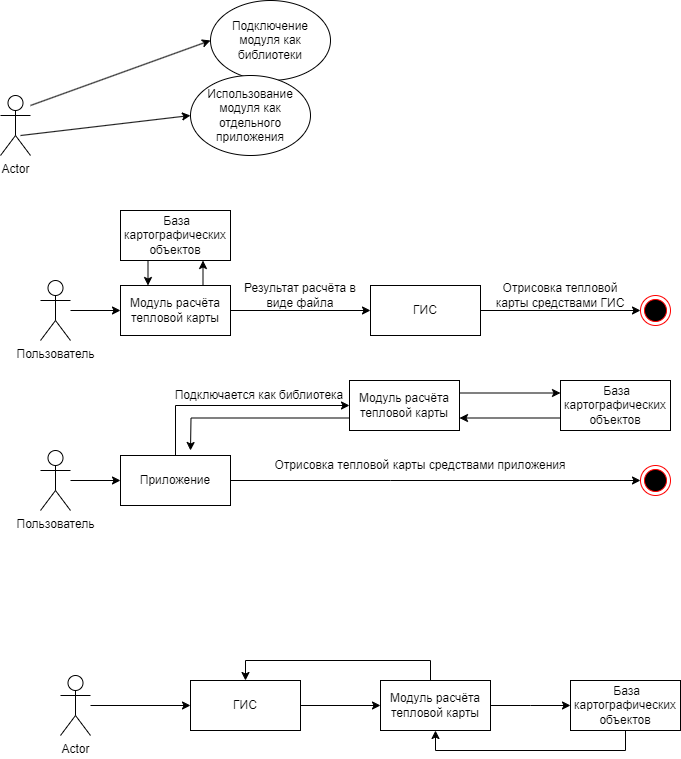

The diagram above was exported from draw.io. Its source (the exported page's mxGraphModel, read from the mxfile embedded in the PNG):
<mxGraphModel dx="1195" dy="589" grid="1" gridSize="10" guides="1" tooltips="1" connect="1" arrows="1" fold="1" page="1" pageScale="1" pageWidth="827" pageHeight="1169" background="#ffffff" math="0" shadow="0">
  <root>
    <mxCell id="0" />
    <mxCell id="1" parent="0" />
    <mxCell id="2Lhn-F8Ib4CG5dFkSO0I-5" style="edgeStyle=orthogonalEdgeStyle;rounded=0;orthogonalLoop=1;jettySize=auto;html=1;entryX=0;entryY=0.5;entryDx=0;entryDy=0;" parent="1" source="2Lhn-F8Ib4CG5dFkSO0I-1" target="2Lhn-F8Ib4CG5dFkSO0I-4" edge="1">
      <mxGeometry relative="1" as="geometry" />
    </mxCell>
    <mxCell id="2Lhn-F8Ib4CG5dFkSO0I-1" value="Actor" style="shape=umlActor;verticalLabelPosition=bottom;verticalAlign=top;html=1;" parent="1" vertex="1">
      <mxGeometry x="70" y="675" width="30" height="60" as="geometry" />
    </mxCell>
    <mxCell id="2Lhn-F8Ib4CG5dFkSO0I-7" style="edgeStyle=orthogonalEdgeStyle;rounded=0;orthogonalLoop=1;jettySize=auto;html=1;exitX=1;exitY=0.5;exitDx=0;exitDy=0;entryX=0;entryY=0.5;entryDx=0;entryDy=0;" parent="1" source="2Lhn-F8Ib4CG5dFkSO0I-4" target="2Lhn-F8Ib4CG5dFkSO0I-6" edge="1">
      <mxGeometry relative="1" as="geometry" />
    </mxCell>
    <mxCell id="2Lhn-F8Ib4CG5dFkSO0I-4" value="ГИС" style="html=1;whiteSpace=wrap;" parent="1" vertex="1">
      <mxGeometry x="200" y="680" width="110" height="50" as="geometry" />
    </mxCell>
    <mxCell id="2Lhn-F8Ib4CG5dFkSO0I-9" style="edgeStyle=orthogonalEdgeStyle;rounded=0;orthogonalLoop=1;jettySize=auto;html=1;entryX=0;entryY=0.5;entryDx=0;entryDy=0;" parent="1" source="2Lhn-F8Ib4CG5dFkSO0I-6" target="2Lhn-F8Ib4CG5dFkSO0I-8" edge="1">
      <mxGeometry relative="1" as="geometry">
        <Array as="points">
          <mxPoint x="540" y="705" />
          <mxPoint x="540" y="705" />
        </Array>
      </mxGeometry>
    </mxCell>
    <mxCell id="2Lhn-F8Ib4CG5dFkSO0I-11" style="edgeStyle=orthogonalEdgeStyle;rounded=0;orthogonalLoop=1;jettySize=auto;html=1;entryX=0.5;entryY=0;entryDx=0;entryDy=0;" parent="1" source="2Lhn-F8Ib4CG5dFkSO0I-6" target="2Lhn-F8Ib4CG5dFkSO0I-4" edge="1">
      <mxGeometry relative="1" as="geometry">
        <Array as="points">
          <mxPoint x="440" y="660" />
          <mxPoint x="255" y="660" />
        </Array>
      </mxGeometry>
    </mxCell>
    <mxCell id="2Lhn-F8Ib4CG5dFkSO0I-6" value="Модуль расчёта тепловой карты" style="html=1;whiteSpace=wrap;" parent="1" vertex="1">
      <mxGeometry x="390" y="680" width="110" height="50" as="geometry" />
    </mxCell>
    <mxCell id="2Lhn-F8Ib4CG5dFkSO0I-10" style="edgeStyle=orthogonalEdgeStyle;rounded=0;orthogonalLoop=1;jettySize=auto;html=1;exitX=0.5;exitY=1;exitDx=0;exitDy=0;entryX=0.5;entryY=1;entryDx=0;entryDy=0;" parent="1" source="2Lhn-F8Ib4CG5dFkSO0I-8" target="2Lhn-F8Ib4CG5dFkSO0I-6" edge="1">
      <mxGeometry relative="1" as="geometry" />
    </mxCell>
    <mxCell id="2Lhn-F8Ib4CG5dFkSO0I-8" value="&amp;nbsp;База картографических объектов" style="html=1;whiteSpace=wrap;" parent="1" vertex="1">
      <mxGeometry x="580" y="680" width="110" height="50" as="geometry" />
    </mxCell>
    <mxCell id="2Lhn-F8Ib4CG5dFkSO0I-13" value="Подключение модуля как библиотеки" style="ellipse;whiteSpace=wrap;html=1;" parent="1" vertex="1">
      <mxGeometry x="220" width="120" height="80" as="geometry" />
    </mxCell>
    <mxCell id="2Lhn-F8Ib4CG5dFkSO0I-28" style="orthogonalLoop=1;jettySize=auto;html=1;entryX=0;entryY=0.5;entryDx=0;entryDy=0;rounded=1;" parent="1" target="2Lhn-F8Ib4CG5dFkSO0I-13" edge="1">
      <mxGeometry relative="1" as="geometry">
        <mxPoint x="40" y="105" as="sourcePoint" />
      </mxGeometry>
    </mxCell>
    <mxCell id="2Lhn-F8Ib4CG5dFkSO0I-30" style="orthogonalLoop=1;jettySize=auto;html=1;exitX=0.667;exitY=0.667;exitDx=0;exitDy=0;exitPerimeter=0;entryX=0;entryY=0.5;entryDx=0;entryDy=0;" parent="1" source="2Lhn-F8Ib4CG5dFkSO0I-15" target="2Lhn-F8Ib4CG5dFkSO0I-29" edge="1">
      <mxGeometry relative="1" as="geometry" />
    </mxCell>
    <mxCell id="2Lhn-F8Ib4CG5dFkSO0I-15" value="Actor" style="shape=umlActor;verticalLabelPosition=bottom;verticalAlign=top;html=1;" parent="1" vertex="1">
      <mxGeometry x="10" y="95" width="30" height="60" as="geometry" />
    </mxCell>
    <mxCell id="2Lhn-F8Ib4CG5dFkSO0I-29" value="Использование модуля как отдельного приложения" style="ellipse;whiteSpace=wrap;html=1;" parent="1" vertex="1">
      <mxGeometry x="200" y="75" width="120" height="80" as="geometry" />
    </mxCell>
    <mxCell id="2Lhn-F8Ib4CG5dFkSO0I-32" value="Подключается как библиотека" style="text;html=1;strokeColor=none;fillColor=none;align=center;verticalAlign=middle;whiteSpace=wrap;rounded=0;" parent="1" vertex="1">
      <mxGeometry x="179" y="380" width="180" height="30" as="geometry" />
    </mxCell>
    <mxCell id="2Lhn-F8Ib4CG5dFkSO0I-39" style="edgeStyle=orthogonalEdgeStyle;rounded=0;orthogonalLoop=1;jettySize=auto;html=1;entryX=0;entryY=0.5;entryDx=0;entryDy=0;" parent="1" source="2Lhn-F8Ib4CG5dFkSO0I-40" target="2Lhn-F8Ib4CG5dFkSO0I-56" edge="1">
      <mxGeometry relative="1" as="geometry" />
    </mxCell>
    <mxCell id="2Lhn-F8Ib4CG5dFkSO0I-40" value="Пользователь" style="shape=umlActor;verticalLabelPosition=bottom;verticalAlign=top;html=1;" parent="1" vertex="1">
      <mxGeometry x="50" y="280" width="30" height="60" as="geometry" />
    </mxCell>
    <mxCell id="2Lhn-F8Ib4CG5dFkSO0I-71" style="edgeStyle=orthogonalEdgeStyle;rounded=0;orthogonalLoop=1;jettySize=auto;html=1;entryX=0;entryY=0.5;entryDx=0;entryDy=0;" parent="1" source="2Lhn-F8Ib4CG5dFkSO0I-42" target="2Lhn-F8Ib4CG5dFkSO0I-70" edge="1">
      <mxGeometry relative="1" as="geometry" />
    </mxCell>
    <mxCell id="2Lhn-F8Ib4CG5dFkSO0I-42" value="ГИС" style="html=1;whiteSpace=wrap;" parent="1" vertex="1">
      <mxGeometry x="380" y="285" width="110" height="50" as="geometry" />
    </mxCell>
    <mxCell id="2Lhn-F8Ib4CG5dFkSO0I-66" style="edgeStyle=orthogonalEdgeStyle;rounded=0;orthogonalLoop=1;jettySize=auto;html=1;entryX=0.25;entryY=0;entryDx=0;entryDy=0;exitX=0.25;exitY=1;exitDx=0;exitDy=0;" parent="1" source="2Lhn-F8Ib4CG5dFkSO0I-47" target="2Lhn-F8Ib4CG5dFkSO0I-56" edge="1">
      <mxGeometry relative="1" as="geometry">
        <Array as="points" />
      </mxGeometry>
    </mxCell>
    <mxCell id="2Lhn-F8Ib4CG5dFkSO0I-47" value="&amp;nbsp;База картографических объектов" style="html=1;whiteSpace=wrap;" parent="1" vertex="1">
      <mxGeometry x="130" y="210" width="110" height="50" as="geometry" />
    </mxCell>
    <mxCell id="2Lhn-F8Ib4CG5dFkSO0I-48" style="edgeStyle=orthogonalEdgeStyle;rounded=0;orthogonalLoop=1;jettySize=auto;html=1;entryX=0;entryY=0.5;entryDx=0;entryDy=0;" parent="1" source="2Lhn-F8Ib4CG5dFkSO0I-49" target="2Lhn-F8Ib4CG5dFkSO0I-51" edge="1">
      <mxGeometry relative="1" as="geometry" />
    </mxCell>
    <mxCell id="2Lhn-F8Ib4CG5dFkSO0I-49" value="Пользователь" style="shape=umlActor;verticalLabelPosition=bottom;verticalAlign=top;html=1;" parent="1" vertex="1">
      <mxGeometry x="50" y="450" width="30" height="60" as="geometry" />
    </mxCell>
    <mxCell id="KpAT2wKyq-iUNV-nO9um-6" style="edgeStyle=orthogonalEdgeStyle;rounded=0;orthogonalLoop=1;jettySize=auto;html=1;entryX=0;entryY=0.5;entryDx=0;entryDy=0;" edge="1" parent="1" source="2Lhn-F8Ib4CG5dFkSO0I-51" target="2Lhn-F8Ib4CG5dFkSO0I-53">
      <mxGeometry relative="1" as="geometry">
        <Array as="points">
          <mxPoint x="185" y="405" />
        </Array>
      </mxGeometry>
    </mxCell>
    <mxCell id="2Lhn-F8Ib4CG5dFkSO0I-51" value="Приложение" style="html=1;whiteSpace=wrap;" parent="1" vertex="1">
      <mxGeometry x="130" y="455" width="110" height="50" as="geometry" />
    </mxCell>
    <mxCell id="KpAT2wKyq-iUNV-nO9um-1" style="edgeStyle=orthogonalEdgeStyle;rounded=0;orthogonalLoop=1;jettySize=auto;html=1;exitX=1;exitY=0.25;exitDx=0;exitDy=0;entryX=0;entryY=0.25;entryDx=0;entryDy=0;" edge="1" parent="1" source="2Lhn-F8Ib4CG5dFkSO0I-53" target="2Lhn-F8Ib4CG5dFkSO0I-55">
      <mxGeometry relative="1" as="geometry" />
    </mxCell>
    <mxCell id="KpAT2wKyq-iUNV-nO9um-3" style="edgeStyle=orthogonalEdgeStyle;rounded=0;orthogonalLoop=1;jettySize=auto;html=1;exitX=0;exitY=0.75;exitDx=0;exitDy=0;" edge="1" parent="1" source="2Lhn-F8Ib4CG5dFkSO0I-53">
      <mxGeometry relative="1" as="geometry">
        <mxPoint x="200" y="450" as="targetPoint" />
      </mxGeometry>
    </mxCell>
    <mxCell id="2Lhn-F8Ib4CG5dFkSO0I-53" value="Модуль расчёта тепловой карты" style="html=1;whiteSpace=wrap;" parent="1" vertex="1">
      <mxGeometry x="359" y="380" width="110" height="50" as="geometry" />
    </mxCell>
    <mxCell id="KpAT2wKyq-iUNV-nO9um-2" style="edgeStyle=orthogonalEdgeStyle;rounded=0;orthogonalLoop=1;jettySize=auto;html=1;exitX=0;exitY=0.75;exitDx=0;exitDy=0;entryX=1;entryY=0.75;entryDx=0;entryDy=0;" edge="1" parent="1" source="2Lhn-F8Ib4CG5dFkSO0I-55" target="2Lhn-F8Ib4CG5dFkSO0I-53">
      <mxGeometry relative="1" as="geometry" />
    </mxCell>
    <mxCell id="2Lhn-F8Ib4CG5dFkSO0I-55" value="&amp;nbsp;База картографических объектов" style="html=1;whiteSpace=wrap;" parent="1" vertex="1">
      <mxGeometry x="570" y="380" width="110" height="50" as="geometry" />
    </mxCell>
    <mxCell id="2Lhn-F8Ib4CG5dFkSO0I-64" style="edgeStyle=orthogonalEdgeStyle;rounded=0;orthogonalLoop=1;jettySize=auto;html=1;exitX=1;exitY=0.5;exitDx=0;exitDy=0;entryX=0;entryY=0.5;entryDx=0;entryDy=0;" parent="1" source="2Lhn-F8Ib4CG5dFkSO0I-56" target="2Lhn-F8Ib4CG5dFkSO0I-42" edge="1">
      <mxGeometry relative="1" as="geometry" />
    </mxCell>
    <mxCell id="2Lhn-F8Ib4CG5dFkSO0I-65" style="edgeStyle=orthogonalEdgeStyle;rounded=0;orthogonalLoop=1;jettySize=auto;html=1;exitX=0.75;exitY=0;exitDx=0;exitDy=0;entryX=0.75;entryY=1;entryDx=0;entryDy=0;" parent="1" source="2Lhn-F8Ib4CG5dFkSO0I-56" target="2Lhn-F8Ib4CG5dFkSO0I-47" edge="1">
      <mxGeometry relative="1" as="geometry" />
    </mxCell>
    <mxCell id="2Lhn-F8Ib4CG5dFkSO0I-56" value="Модуль расчёта тепловой карты" style="html=1;whiteSpace=wrap;" parent="1" vertex="1">
      <mxGeometry x="130" y="285" width="110" height="50" as="geometry" />
    </mxCell>
    <mxCell id="2Lhn-F8Ib4CG5dFkSO0I-67" value="Результат расчёта в виде файла" style="text;html=1;strokeColor=none;fillColor=none;align=center;verticalAlign=middle;whiteSpace=wrap;rounded=0;" parent="1" vertex="1">
      <mxGeometry x="250" y="280" width="120" height="30" as="geometry" />
    </mxCell>
    <mxCell id="2Lhn-F8Ib4CG5dFkSO0I-70" value="" style="ellipse;html=1;shape=endState;fillColor=#000000;strokeColor=#ff0000;" parent="1" vertex="1">
      <mxGeometry x="650" y="295" width="30" height="30" as="geometry" />
    </mxCell>
    <mxCell id="2Lhn-F8Ib4CG5dFkSO0I-72" value="Отрисовка тепловой карты средствами ГИС" style="text;html=1;strokeColor=none;fillColor=none;align=center;verticalAlign=middle;whiteSpace=wrap;rounded=0;" parent="1" vertex="1">
      <mxGeometry x="500" y="280" width="140" height="30" as="geometry" />
    </mxCell>
    <mxCell id="KpAT2wKyq-iUNV-nO9um-7" style="edgeStyle=orthogonalEdgeStyle;rounded=0;orthogonalLoop=1;jettySize=auto;html=1;exitX=0;exitY=1;exitDx=0;exitDy=0;entryX=0;entryY=0.5;entryDx=0;entryDy=0;" edge="1" parent="1" source="KpAT2wKyq-iUNV-nO9um-4" target="KpAT2wKyq-iUNV-nO9um-5">
      <mxGeometry relative="1" as="geometry">
        <Array as="points">
          <mxPoint x="400" y="480" />
          <mxPoint x="400" y="480" />
        </Array>
      </mxGeometry>
    </mxCell>
    <mxCell id="KpAT2wKyq-iUNV-nO9um-4" value="Отрисовка тепловой карты средствами приложения" style="text;html=1;strokeColor=none;fillColor=none;align=center;verticalAlign=middle;whiteSpace=wrap;rounded=0;" vertex="1" parent="1">
      <mxGeometry x="240" y="450" width="380" height="30" as="geometry" />
    </mxCell>
    <mxCell id="KpAT2wKyq-iUNV-nO9um-5" value="" style="ellipse;html=1;shape=endState;fillColor=#000000;strokeColor=#ff0000;" vertex="1" parent="1">
      <mxGeometry x="650" y="465" width="30" height="30" as="geometry" />
    </mxCell>
  </root>
</mxGraphModel>